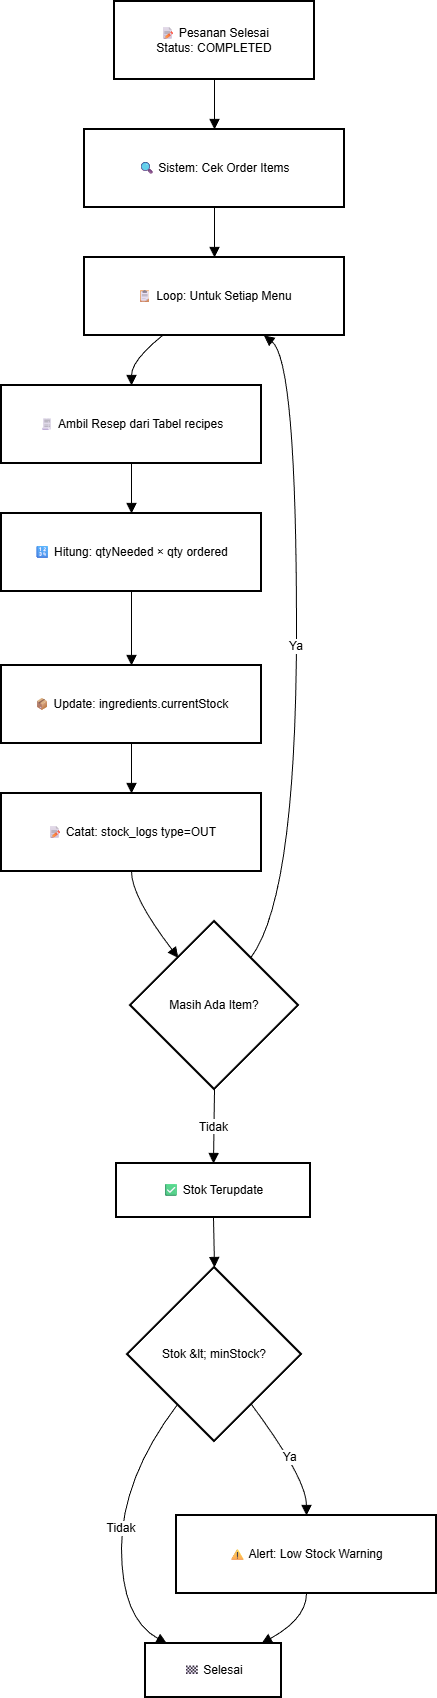

The diagram above was exported from draw.io. Its source (the exported page's mxGraphModel, read from the mxfile embedded in the PNG):
<mxGraphModel dx="703" dy="876" grid="0" gridSize="10" guides="1" tooltips="1" connect="1" arrows="1" fold="1" page="0" pageScale="1" pageWidth="850" pageHeight="1100" math="0" shadow="0">
  <root>
    <mxCell id="0" />
    <mxCell id="1" parent="0" />
    <mxCell id="je_hqg5DUhFccBmrL3Lb-1" parent="1" style="whiteSpace=wrap;strokeWidth=2;" value="📝 Pesanan Selesai&#10;Status: COMPLETED" vertex="1">
      <mxGeometry height="78" width="200" x="133" y="20" as="geometry" />
    </mxCell>
    <mxCell id="je_hqg5DUhFccBmrL3Lb-2" parent="1" style="whiteSpace=wrap;strokeWidth=2;" value="🔍 Sistem: Cek Order Items" vertex="1">
      <mxGeometry height="78" width="260" x="103" y="148" as="geometry" />
    </mxCell>
    <mxCell id="je_hqg5DUhFccBmrL3Lb-3" parent="1" style="whiteSpace=wrap;strokeWidth=2;" value="📋 Loop: Untuk Setiap Menu" vertex="1">
      <mxGeometry height="78" width="260" x="103" y="276" as="geometry" />
    </mxCell>
    <mxCell id="je_hqg5DUhFccBmrL3Lb-4" parent="1" style="whiteSpace=wrap;strokeWidth=2;" value="🧾 Ambil Resep dari Tabel recipes" vertex="1">
      <mxGeometry height="78" width="260" x="20" y="404" as="geometry" />
    </mxCell>
    <mxCell id="je_hqg5DUhFccBmrL3Lb-5" parent="1" style="whiteSpace=wrap;strokeWidth=2;" value="🔢 Hitung: qtyNeeded × qty ordered" vertex="1">
      <mxGeometry height="78" width="260" x="20" y="532" as="geometry" />
    </mxCell>
    <mxCell id="je_hqg5DUhFccBmrL3Lb-6" parent="1" style="whiteSpace=wrap;strokeWidth=2;" value="📦 Update: ingredients.currentStock" vertex="1">
      <mxGeometry height="78" width="260" x="20" y="684" as="geometry" />
    </mxCell>
    <mxCell id="je_hqg5DUhFccBmrL3Lb-7" parent="1" style="whiteSpace=wrap;strokeWidth=2;" value="📝 Catat: stock_logs type=OUT" vertex="1">
      <mxGeometry height="78" width="260" x="20" y="812" as="geometry" />
    </mxCell>
    <mxCell id="je_hqg5DUhFccBmrL3Lb-8" parent="1" style="rhombus;strokeWidth=2;whiteSpace=wrap;" value="Masih Ada Item?" vertex="1">
      <mxGeometry height="168" width="168" x="149" y="940" as="geometry" />
    </mxCell>
    <mxCell id="je_hqg5DUhFccBmrL3Lb-9" parent="1" style="whiteSpace=wrap;strokeWidth=2;" value="✅ Stok Terupdate" vertex="1">
      <mxGeometry height="54" width="194" x="135" y="1182" as="geometry" />
    </mxCell>
    <mxCell id="je_hqg5DUhFccBmrL3Lb-10" parent="1" style="rhombus;strokeWidth=2;whiteSpace=wrap;" value="Stok &amp;lt; minStock?" vertex="1">
      <mxGeometry height="174" width="174" x="146" y="1286" as="geometry" />
    </mxCell>
    <mxCell id="je_hqg5DUhFccBmrL3Lb-11" parent="1" style="whiteSpace=wrap;strokeWidth=2;" value="⚠ Alert: Low Stock Warning" vertex="1">
      <mxGeometry height="78" width="260" x="195" y="1534" as="geometry" />
    </mxCell>
    <mxCell id="je_hqg5DUhFccBmrL3Lb-12" parent="1" style="whiteSpace=wrap;strokeWidth=2;" value="🏁 Selesai" vertex="1">
      <mxGeometry height="54" width="136" x="164" y="1662" as="geometry" />
    </mxCell>
    <mxCell id="je_hqg5DUhFccBmrL3Lb-13" edge="1" parent="1" source="je_hqg5DUhFccBmrL3Lb-1" style="curved=1;startArrow=none;endArrow=block;exitX=0.5;exitY=1;entryX=0.5;entryY=0;rounded=0;fontSize=12;startSize=8;endSize=8;" target="je_hqg5DUhFccBmrL3Lb-2" value="">
      <mxGeometry relative="1" as="geometry">
        <Array as="points" />
      </mxGeometry>
    </mxCell>
    <mxCell id="je_hqg5DUhFccBmrL3Lb-14" edge="1" parent="1" source="je_hqg5DUhFccBmrL3Lb-2" style="curved=1;startArrow=none;endArrow=block;exitX=0.5;exitY=1;entryX=0.5;entryY=0;rounded=0;fontSize=12;startSize=8;endSize=8;" target="je_hqg5DUhFccBmrL3Lb-3" value="">
      <mxGeometry relative="1" as="geometry">
        <Array as="points" />
      </mxGeometry>
    </mxCell>
    <mxCell id="je_hqg5DUhFccBmrL3Lb-15" edge="1" parent="1" source="je_hqg5DUhFccBmrL3Lb-3" style="curved=1;startArrow=none;endArrow=block;exitX=0.3;exitY=1;entryX=0.5;entryY=0;rounded=0;fontSize=12;startSize=8;endSize=8;" target="je_hqg5DUhFccBmrL3Lb-4" value="">
      <mxGeometry relative="1" as="geometry">
        <Array as="points">
          <mxPoint x="150" y="379" />
        </Array>
      </mxGeometry>
    </mxCell>
    <mxCell id="je_hqg5DUhFccBmrL3Lb-16" edge="1" parent="1" source="je_hqg5DUhFccBmrL3Lb-4" style="curved=1;startArrow=none;endArrow=block;exitX=0.5;exitY=1;entryX=0.5;entryY=0;rounded=0;fontSize=12;startSize=8;endSize=8;" target="je_hqg5DUhFccBmrL3Lb-5" value="">
      <mxGeometry relative="1" as="geometry">
        <Array as="points" />
      </mxGeometry>
    </mxCell>
    <mxCell id="je_hqg5DUhFccBmrL3Lb-17" edge="1" parent="1" source="je_hqg5DUhFccBmrL3Lb-5" style="curved=1;startArrow=none;endArrow=block;exitX=0.5;exitY=1;entryX=0.5;entryY=0;rounded=0;fontSize=12;startSize=8;endSize=8;" target="je_hqg5DUhFccBmrL3Lb-6" value="">
      <mxGeometry relative="1" as="geometry">
        <Array as="points" />
      </mxGeometry>
    </mxCell>
    <mxCell id="je_hqg5DUhFccBmrL3Lb-18" edge="1" parent="1" source="je_hqg5DUhFccBmrL3Lb-6" style="curved=1;startArrow=none;endArrow=block;exitX=0.5;exitY=1;entryX=0.5;entryY=0;rounded=0;fontSize=12;startSize=8;endSize=8;" target="je_hqg5DUhFccBmrL3Lb-7" value="">
      <mxGeometry relative="1" as="geometry">
        <Array as="points" />
      </mxGeometry>
    </mxCell>
    <mxCell id="je_hqg5DUhFccBmrL3Lb-19" edge="1" parent="1" source="je_hqg5DUhFccBmrL3Lb-7" style="curved=1;startArrow=none;endArrow=block;exitX=0.5;exitY=1;entryX=0.12;entryY=0;rounded=0;fontSize=12;startSize=8;endSize=8;" target="je_hqg5DUhFccBmrL3Lb-8" value="">
      <mxGeometry relative="1" as="geometry">
        <Array as="points">
          <mxPoint x="150" y="915" />
        </Array>
      </mxGeometry>
    </mxCell>
    <mxCell id="je_hqg5DUhFccBmrL3Lb-20" edge="1" parent="1" source="je_hqg5DUhFccBmrL3Lb-8" style="curved=1;startArrow=none;endArrow=block;exitX=0.88;exitY=0;entryX=0.69;entryY=1;rounded=0;fontSize=12;startSize=8;endSize=8;" target="je_hqg5DUhFccBmrL3Lb-3" value="Ya">
      <mxGeometry relative="1" as="geometry">
        <Array as="points">
          <mxPoint x="315" y="915" />
          <mxPoint x="315" y="379" />
        </Array>
      </mxGeometry>
    </mxCell>
    <mxCell id="je_hqg5DUhFccBmrL3Lb-21" edge="1" parent="1" source="je_hqg5DUhFccBmrL3Lb-8" style="curved=1;startArrow=none;endArrow=block;exitX=0.5;exitY=1;entryX=0.5;entryY=0;rounded=0;fontSize=12;startSize=8;endSize=8;" target="je_hqg5DUhFccBmrL3Lb-9" value="Tidak">
      <mxGeometry relative="1" as="geometry">
        <Array as="points" />
      </mxGeometry>
    </mxCell>
    <mxCell id="je_hqg5DUhFccBmrL3Lb-22" edge="1" parent="1" source="je_hqg5DUhFccBmrL3Lb-9" style="curved=1;startArrow=none;endArrow=block;exitX=0.5;exitY=1;entryX=0.5;entryY=0;rounded=0;fontSize=12;startSize=8;endSize=8;" target="je_hqg5DUhFccBmrL3Lb-10" value="">
      <mxGeometry relative="1" as="geometry">
        <Array as="points" />
      </mxGeometry>
    </mxCell>
    <mxCell id="je_hqg5DUhFccBmrL3Lb-23" edge="1" parent="1" source="je_hqg5DUhFccBmrL3Lb-10" style="curved=1;startArrow=none;endArrow=block;exitX=0.87;exitY=1;entryX=0.5;entryY=-0.01;rounded=0;fontSize=12;startSize=8;endSize=8;" target="je_hqg5DUhFccBmrL3Lb-11" value="Ya">
      <mxGeometry relative="1" as="geometry">
        <Array as="points">
          <mxPoint x="325" y="1497" />
        </Array>
      </mxGeometry>
    </mxCell>
    <mxCell id="je_hqg5DUhFccBmrL3Lb-24" edge="1" parent="1" source="je_hqg5DUhFccBmrL3Lb-10" style="curved=1;startArrow=none;endArrow=block;exitX=0.13;exitY=1;entryX=0.15;entryY=-0.01;rounded=0;fontSize=12;startSize=8;endSize=8;" target="je_hqg5DUhFccBmrL3Lb-12" value="Tidak">
      <mxGeometry relative="1" as="geometry">
        <Array as="points">
          <mxPoint x="140" y="1497" />
          <mxPoint x="140" y="1637" />
        </Array>
      </mxGeometry>
    </mxCell>
    <mxCell id="je_hqg5DUhFccBmrL3Lb-25" edge="1" parent="1" source="je_hqg5DUhFccBmrL3Lb-11" style="curved=1;startArrow=none;endArrow=block;exitX=0.5;exitY=0.99;entryX=0.86;entryY=-0.01;rounded=0;fontSize=12;startSize=8;endSize=8;" target="je_hqg5DUhFccBmrL3Lb-12" value="">
      <mxGeometry relative="1" as="geometry">
        <Array as="points">
          <mxPoint x="325" y="1637" />
        </Array>
      </mxGeometry>
    </mxCell>
  </root>
</mxGraphModel>